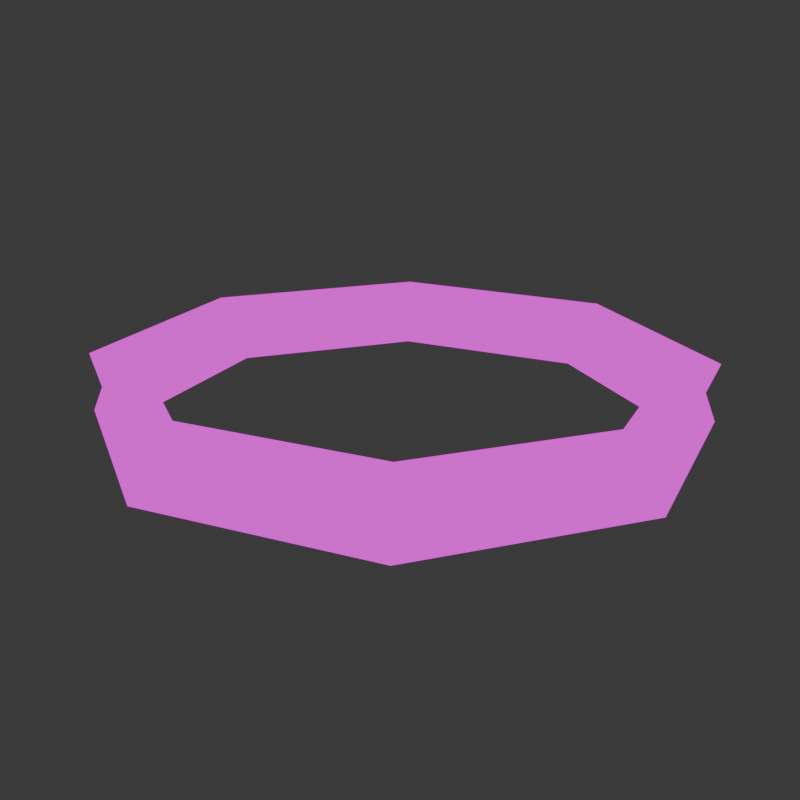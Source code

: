 # Source: ring.blend  (saved by Blender 4.0.36; exported with 4.5.12 LTS)
import bpy
from mathutils import Matrix  # noqa: F401  (used for matrix-valued properties, if any)

bpy.ops.wm.read_factory_settings(use_empty=True)
scene = bpy.context.scene
scene.name = 'Scene'

# ---- collections
col_collection = bpy.data.collections.new('Collection'); scene.collection.children.link(col_collection)

# ---- materials (node trees are filled in below, after node groups)
mat_material = bpy.data.materials.new('Material')
mat_material.alpha_threshold = 0.0
mat_material.use_transparent_shadow = False
mat_material.roughness = 0.5
mat_material.line_color = (0.0, 0.0, 0.0, 1.0)

# ---- material node trees
mat_material.use_nodes = True; mat_material.node_tree.nodes.clear()
_N = mat_material.node_tree.nodes; _L = mat_material.node_tree.links
n0 = _N.new('ShaderNodeOutputMaterial'); n0.name = 'Material Output'; n0.location = (300, 300)
n1 = _N.new('ShaderNodeEmission'); n1.name = 'Emission'; n1.location = (10, 300)
n2 = _N.new('ShaderNodeTexImage'); n2.name = 'Image Texture'; n2.location = (-280, 280)
_L.new(n1.outputs[0], n0.inputs[0])
_L.new(n2.outputs[0], n1.inputs[0])
n0.is_active_output = True

# ---- world
world_world = bpy.data.worlds.new('World'); scene.world = world_world
world_world.use_nodes = True; world_world.node_tree.nodes.clear()
_N = world_world.node_tree.nodes; _L = world_world.node_tree.links
n0 = _N.new('ShaderNodeOutputWorld'); n0.name = 'World Output'; n0.location = (300, 300)
n1 = _N.new('ShaderNodeBackground'); n1.name = 'Background'; n1.location = (10, 300)
n1.inputs[0].default_value = (0.05088, 0.05088, 0.05088, 1.0)
_L.new(n1.outputs[0], n0.inputs[0])
n0.is_active_output = True
world_world.color = (0.05088, 0.05088, 0.05088)
world_world.use_sun_shadow = False
world_world.sun_shadow_jitter_overblur = 0.0

# ---- cameras
cam_camera_001 = bpy.data.cameras.new('Camera.001')
cam_camera_001.clip_end = 100.0
cam_camera_001.ortho_scale = 7.314
cam_camera = bpy.data.cameras.new('Camera')
cam_camera.clip_end = 100.0
cam_camera.ortho_scale = 7.314

# ---- meshes
me_cube = bpy.data.meshes.new('Cube')
me_cube.from_pydata([(2.856, -1.923e-08, 4.683e-10), (2.969, -2.403e-08, -0.2874), (2.746, -3.908e-08, -0.2615), (2.514, -5.413e-08, -0.3136), (2.68, -1.083e-07, 1.59e-08), (2.514, -5.313e-08, 0.3136), (2.746, -3.93e-08, 0.2615), (2.969, -2.378e-08, 0.2874), (2.019, 2.019, 4.683e-10), (2.1, 2.1, -0.2874), (1.941, 1.941, -0.2615), (1.778, 1.778, -0.3136), (1.895, 1.895, 4.683e-10), (1.778, 1.778, 0.3136), (1.941, 1.941, 0.2615), (2.1, 2.1, 0.2874), (4.595e-07, 2.856, 4.683e-10), (4.445e-07, 2.969, -0.2874), (3.822e-07, 2.746, -0.2615), (3.243e-07, 2.514, -0.3136), (1.913e-07, 2.68, 4.683e-10), (3.239e-07, 2.514, 0.3136), (3.827e-07, 2.746, 0.2615), (4.437e-07, 2.969, 0.2874), (-2.019, 2.019, 4.683e-10), (-2.1, 2.1, -0.2874), (-1.941, 1.941, -0.2615), (-1.778, 1.778, -0.3136), (-1.895, 1.895, 4.683e-10), (-1.778, 1.778, 0.3136), (-1.941, 1.941, 0.2615), (-2.1, 2.1, 0.2874), (-2.856, 2.748e-07, -1.686e-08), (-2.969, 2.449e-07, -0.2874), (-2.746, 2.04e-07, -0.2615), (-2.514, 1.724e-07, -0.3136), (-2.68, 1.616e-07, 7.626e-09), (-2.514, 1.724e-07, 0.3136), (-2.746, 2.035e-07, 0.2615), (-2.969, 2.438e-07, 0.2874), (-2.019, -2.019, 4.683e-10), (-2.1, -2.1, -0.2874), (-1.941, -1.941, -0.2615), (-1.778, -1.778, -0.3136), (-1.895, -1.895, 4.683e-10), (-1.778, -1.778, 0.3136), (-1.941, -1.941, 0.2615), (-2.1, -2.1, 0.2874), (5.545e-07, -2.856, 4.683e-10), (4.959e-07, -2.969, -0.2874), (3.961e-07, -2.746, -0.2615), (2.854e-07, -2.514, -0.3136), (3.803e-08, -2.68, 4.683e-10), (2.844e-07, -2.514, 0.3136), (3.963e-07, -2.746, 0.2615), (4.959e-07, -2.969, 0.2874), (2.019, -2.019, 4.683e-10), (2.1, -2.1, -0.2874), (1.941, -1.941, -0.2615), (1.778, -1.778, -0.3136), (1.895, -1.895, -6.689e-09), (1.778, -1.778, 0.3136), (1.941, -1.941, 0.2615), (2.1, -2.1, 0.2874)], [], [(0, 1, 9, 8), (1, 2, 10, 9), (2, 3, 11, 10), (3, 4, 12, 11), (4, 5, 13, 12), (5, 6, 14, 13), (6, 7, 15, 14), (7, 0, 8, 15), (8, 9, 17, 16), (9, 10, 18, 17), (10, 11, 19, 18), (11, 12, 20, 19), (12, 13, 21, 20), (13, 14, 22, 21), (14, 15, 23, 22), (15, 8, 16, 23), (16, 17, 25, 24), (17, 18, 26, 25), (18, 19, 27, 26), (19, 20, 28, 27), (20, 21, 29, 28), (21, 22, 30, 29), (22, 23, 31, 30), (23, 16, 24, 31), (24, 25, 33, 32), (25, 26, 34, 33), (26, 27, 35, 34), (27, 28, 36, 35), (28, 29, 37, 36), (29, 30, 38, 37), (30, 31, 39, 38), (31, 24, 32, 39), (32, 33, 41, 40), (33, 34, 42, 41), (34, 35, 43, 42), (35, 36, 44, 43), (36, 37, 45, 44), (37, 38, 46, 45), (38, 39, 47, 46), (39, 32, 40, 47), (40, 41, 49, 48), (41, 42, 50, 49), (42, 43, 51, 50), (43, 44, 52, 51), (44, 45, 53, 52), (45, 46, 54, 53), (46, 47, 55, 54), (47, 40, 48, 55), (48, 49, 57, 56), (49, 50, 58, 57), (50, 51, 59, 58), (51, 52, 60, 59), (52, 53, 61, 60), (53, 54, 62, 61), (54, 55, 63, 62), (55, 48, 56, 63), (56, 57, 1, 0), (57, 58, 2, 1), (58, 59, 3, 2), (59, 60, 4, 3), (60, 61, 5, 4), (61, 62, 6, 5), (62, 63, 7, 6), (63, 56, 0, 7)])
me_cube.polygons.foreach_set('use_smooth', [True] * 64)
_uv = me_cube.uv_layers.new(name='UVMap')
_uv.uv.foreach_set('vector', [0.6666, 0.1514, 0.6942, 0.1475, 0.6375, 0.002571, 0.6121, 0.01202, 0.3525, 0.002571, 0.3448, 0.0212, 0.4788, 0.1552, 0.4974, 0.1475, 0.3448, 0.0212, 0.3368, 0.04047, 0.4595, 0.1632, 0.4788, 0.1552, 0.6627, 0.5083, 0.6489, 0.5026, 0.6489, 0.6876, 0.6627, 0.6819, 0.824, 0.1399, 0.8559, 0.1405, 0.8837, 0.01167, 0.8535, 0.002571, 0.1632, 0.5405, 0.1552, 0.5212, 0.0212, 0.6552, 0.04047, 0.6632, 0.1552, 0.5212, 0.1475, 0.5026, 0.002571, 0.6475, 0.0212, 0.6552, 0.5444, 0.8564, 0.5706, 0.8496, 0.5304, 0.7054, 0.5026, 0.7065, 0.5304, 0.7054, 0.55, 0.7113, 0.5706, 0.5074, 0.5502, 0.5092, 0.4974, 0.1475, 0.4788, 0.1552, 0.4788, 0.3448, 0.4974, 0.3525, 0.4788, 0.1552, 0.4595, 0.1632, 0.4595, 0.3368, 0.4788, 0.3448, 0.9166, 0.3202, 0.9378, 0.3225, 0.9083, 0.1399, 0.8888, 0.1488, 0.9378, 0.3225, 0.968, 0.3119, 0.9402, 0.1405, 0.9083, 0.1399, 0.04047, 0.6632, 0.0212, 0.6552, 0.0212, 0.8448, 0.04047, 0.8368, 0.0212, 0.6552, 0.002571, 0.6475, 0.002571, 0.8525, 0.0212, 0.8448, 0.5026, 0.7065, 0.5304, 0.7054, 0.5502, 0.5092, 0.5231, 0.5026, 0.5249, 0.01202, 0.5026, 0.002571, 0.5592, 0.1475, 0.5794, 0.1514, 0.4974, 0.3525, 0.4788, 0.3448, 0.3448, 0.4788, 0.3525, 0.4974, 0.4788, 0.3448, 0.4595, 0.3368, 0.3368, 0.4595, 0.3448, 0.4788, 0.7994, 0.01637, 0.7711, 0.002571, 0.7199, 0.1334, 0.7514, 0.1391, 0.9083, 0.1399, 0.9402, 0.1405, 0.968, 0.01167, 0.9378, 0.002571, 0.04047, 0.8368, 0.0212, 0.8448, 0.1552, 0.9788, 0.1632, 0.9595, 0.0212, 0.8448, 0.002571, 0.8525, 0.1475, 0.9974, 0.1552, 0.9788, 0.5503, 0.002571, 0.5249, 0.01202, 0.5794, 0.1514, 0.607, 0.1475, 0.5794, 0.1514, 0.5592, 0.1475, 0.5592, 0.3525, 0.5794, 0.3486, 0.3525, 0.4974, 0.3448, 0.4788, 0.1552, 0.4788, 0.1475, 0.4974, 0.3448, 0.4788, 0.3368, 0.4595, 0.1632, 0.4595, 0.1552, 0.4788, 0.7514, 0.1391, 0.7199, 0.1334, 0.7199, 0.3184, 0.7514, 0.3127, 0.7199, 0.1334, 0.6993, 0.1391, 0.6993, 0.3127, 0.7199, 0.3184, 0.1632, 0.9595, 0.1552, 0.9788, 0.3448, 0.9788, 0.3368, 0.9595, 0.1552, 0.9788, 0.1475, 0.9974, 0.3525, 0.9974, 0.3448, 0.9788, 0.607, 0.1475, 0.5794, 0.1514, 0.5794, 0.3486, 0.607, 0.3525, 0.5794, 0.3486, 0.5592, 0.3525, 0.5026, 0.4974, 0.5249, 0.488, 0.1475, 0.4974, 0.1552, 0.4788, 0.0212, 0.3448, 0.002571, 0.3525, 0.1552, 0.4788, 0.1632, 0.4595, 0.04047, 0.3368, 0.0212, 0.3448, 0.7514, 0.3127, 0.7199, 0.3184, 0.7711, 0.4492, 0.7994, 0.4354, 0.7276, 0.4544, 0.6993, 0.4682, 0.7473, 0.5909, 0.7787, 0.5852, 0.3368, 0.9595, 0.3448, 0.9788, 0.4788, 0.8448, 0.4595, 0.8368, 0.3448, 0.9788, 0.3525, 0.9974, 0.4974, 0.8525, 0.4788, 0.8448, 0.607, 0.3525, 0.5794, 0.3486, 0.5249, 0.488, 0.5503, 0.4974, 0.5962, 0.5092, 0.5758, 0.5074, 0.5963, 0.7113, 0.616, 0.7054, 0.002571, 0.3525, 0.0212, 0.3448, 0.0212, 0.1552, 0.002571, 0.1475, 0.0212, 0.3448, 0.04047, 0.3368, 0.04047, 0.1632, 0.0212, 0.1552, 0.7994, 0.5909, 0.7787, 0.5852, 0.7787, 0.7702, 0.7994, 0.7645, 0.7787, 0.5852, 0.7473, 0.5909, 0.7473, 0.7645, 0.7787, 0.7702, 0.4595, 0.8368, 0.4788, 0.8448, 0.4788, 0.6552, 0.4595, 0.6632, 0.4788, 0.8448, 0.4974, 0.8525, 0.4974, 0.6475, 0.4788, 0.6552, 0.6232, 0.5026, 0.5962, 0.5092, 0.616, 0.7054, 0.6438, 0.7065, 0.6121, 0.488, 0.6375, 0.4974, 0.6942, 0.3525, 0.6666, 0.3486, 0.002571, 0.1475, 0.0212, 0.1552, 0.1552, 0.0212, 0.1475, 0.002571, 0.0212, 0.1552, 0.04047, 0.1632, 0.1632, 0.04047, 0.1552, 0.0212, 0.6817, 0.5083, 0.6679, 0.5026, 0.6679, 0.6876, 0.6817, 0.6819, 0.7787, 0.7702, 0.7473, 0.7645, 0.6993, 0.8872, 0.7276, 0.901, 0.4595, 0.6632, 0.4788, 0.6552, 0.3448, 0.5212, 0.3368, 0.5405, 0.4788, 0.6552, 0.4974, 0.6475, 0.3525, 0.5026, 0.3448, 0.5212, 0.6438, 0.7065, 0.616, 0.7054, 0.5758, 0.8496, 0.602, 0.8564, 0.6666, 0.3486, 0.6942, 0.3525, 0.6942, 0.1475, 0.6666, 0.1514, 0.1475, 0.002571, 0.1552, 0.0212, 0.3448, 0.0212, 0.3525, 0.002571, 0.1552, 0.0212, 0.1632, 0.04047, 0.3368, 0.04047, 0.3448, 0.0212, 0.8323, 0.3202, 0.8535, 0.3225, 0.824, 0.1399, 0.8045, 0.1488, 0.8535, 0.3225, 0.8837, 0.3119, 0.8559, 0.1405, 0.824, 0.1399, 0.3368, 0.5405, 0.3448, 0.5212, 0.1552, 0.5212, 0.1632, 0.5405, 0.3448, 0.5212, 0.3525, 0.5026, 0.1475, 0.5026, 0.1552, 0.5212, 0.6464, 0.3525, 0.6666, 0.3486, 0.6666, 0.1514, 0.6464, 0.1475])
me_cube.materials.append(mat_material)
me_cube.use_mirror_vertex_groups = False
me_cube.update()

# ---- objects
ob_back = bpy.data.objects.new('Back', cam_camera_001)
ob_front = bpy.data.objects.new('Front', cam_camera)
ob_cube = bpy.data.objects.new('Cube', me_cube)

# ---- transforms, parenting, visibility, modifiers, constraints
ob_back.location = (-7.194, 6.85, 3.508)
ob_back.rotation_euler = (1.22, -0.008438, 3.957)
ob_back.lock_rotations_4d = False
ob_back.empty_display_type = 'ARROWS'
ob_back.color = (0.0, 0.0, 0.0, 0.0)
ob_back.display_type = 'WIRE'
ob_back.lineart.crease_threshold = 0.0
ob_front.location = (7.359, -6.926, 4.958)
ob_front.rotation_euler = (1.109, 0.0, 0.8149)
ob_front.lock_rotations_4d = False
ob_front.empty_display_type = 'ARROWS'
ob_front.color = (0.0, 0.0, 0.0, 0.0)
ob_front.display_type = 'WIRE'
ob_front.lineart.crease_threshold = 0.0
ob_cube.location = (0.0, 0.0, 0.0)
ob_cube.lock_rotations_4d = False
ob_cube.empty_display_type = 'ARROWS'
ob_cube.lineart.crease_threshold = 0.0

# ---- collection membership
scene.collection.objects.link(ob_back)
scene.collection.objects.link(ob_front)
col_collection.objects.link(ob_cube)

# ---- scene / render settings (as saved in the file)
scene.camera = ob_back
scene.frame_start = 1; scene.frame_end = 250; scene.frame_set(1)
scene.render.engine = 'BLENDER_EEVEE_NEXT'
scene.render.resolution_x = 1080
scene.cycles.sampling_pattern = 'TABULATED_SOBOL'
bpy.context.view_layer.update()
